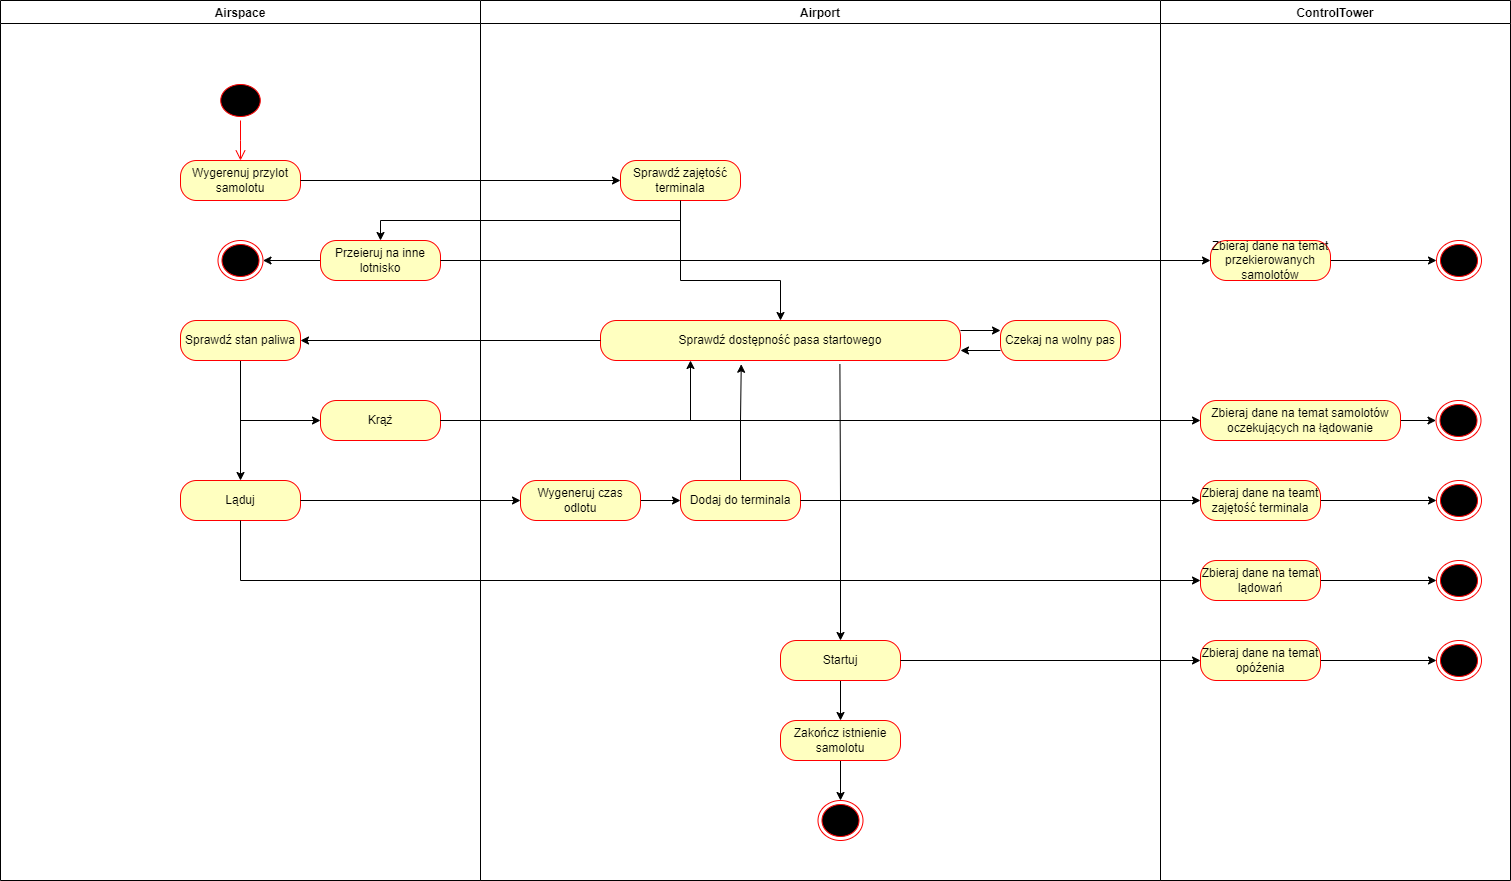

The diagram above was exported from draw.io. Its source (the exported page's mxGraphModel, read from the mxfile embedded in the PNG):
<mxGraphModel dx="2048" dy="764" grid="1" gridSize="10" guides="1" tooltips="1" connect="1" arrows="1" fold="1" page="1" pageScale="1" pageWidth="827" pageHeight="1169" math="0" shadow="0">
  <root>
    <mxCell id="0" />
    <mxCell id="1" parent="0" />
    <mxCell id="zhBik5_QCQPqr_kr1UCz-1" value="Airspace" style="swimlane;" vertex="1" parent="1">
      <mxGeometry x="-240" y="80" width="480" height="880" as="geometry" />
    </mxCell>
    <mxCell id="zhBik5_QCQPqr_kr1UCz-6" value="" style="ellipse;html=1;shape=startState;fillColor=#000000;strokeColor=#ff0000;" vertex="1" parent="zhBik5_QCQPqr_kr1UCz-1">
      <mxGeometry x="216.25" y="80" width="47.5" height="40" as="geometry" />
    </mxCell>
    <mxCell id="zhBik5_QCQPqr_kr1UCz-7" value="" style="edgeStyle=orthogonalEdgeStyle;html=1;verticalAlign=bottom;endArrow=open;endSize=8;strokeColor=#ff0000;rounded=0;entryX=0.5;entryY=0;entryDx=0;entryDy=0;" edge="1" source="zhBik5_QCQPqr_kr1UCz-6" parent="zhBik5_QCQPqr_kr1UCz-1" target="zhBik5_QCQPqr_kr1UCz-8">
      <mxGeometry relative="1" as="geometry">
        <mxPoint x="140" y="140" as="targetPoint" />
      </mxGeometry>
    </mxCell>
    <mxCell id="zhBik5_QCQPqr_kr1UCz-8" value="Wygerenuj przylot samolotu" style="rounded=1;whiteSpace=wrap;html=1;arcSize=40;fontColor=#000000;fillColor=#ffffc0;strokeColor=#ff0000;" vertex="1" parent="zhBik5_QCQPqr_kr1UCz-1">
      <mxGeometry x="180" y="160" width="120" height="40" as="geometry" />
    </mxCell>
    <mxCell id="zhBik5_QCQPqr_kr1UCz-10" value="Ląduj" style="rounded=1;whiteSpace=wrap;html=1;arcSize=40;fontColor=#000000;fillColor=#ffffc0;strokeColor=#ff0000;" vertex="1" parent="zhBik5_QCQPqr_kr1UCz-1">
      <mxGeometry x="180" y="480" width="120" height="40" as="geometry" />
    </mxCell>
    <mxCell id="zhBik5_QCQPqr_kr1UCz-18" value="Krąż" style="rounded=1;whiteSpace=wrap;html=1;arcSize=40;fontColor=#000000;fillColor=#ffffc0;strokeColor=#ff0000;" vertex="1" parent="zhBik5_QCQPqr_kr1UCz-1">
      <mxGeometry x="320" y="400" width="120" height="40" as="geometry" />
    </mxCell>
    <mxCell id="zhBik5_QCQPqr_kr1UCz-104" style="edgeStyle=orthogonalEdgeStyle;rounded=0;orthogonalLoop=1;jettySize=auto;html=1;exitX=0;exitY=0.5;exitDx=0;exitDy=0;entryX=1;entryY=0.5;entryDx=0;entryDy=0;startArrow=none;startFill=0;endArrow=classic;endFill=1;" edge="1" parent="zhBik5_QCQPqr_kr1UCz-1" source="zhBik5_QCQPqr_kr1UCz-23" target="zhBik5_QCQPqr_kr1UCz-103">
      <mxGeometry relative="1" as="geometry" />
    </mxCell>
    <mxCell id="zhBik5_QCQPqr_kr1UCz-23" value="Przeieruj na inne lotnisko" style="rounded=1;whiteSpace=wrap;html=1;arcSize=40;fontColor=#000000;fillColor=#ffffc0;strokeColor=#ff0000;" vertex="1" parent="zhBik5_QCQPqr_kr1UCz-1">
      <mxGeometry x="320" y="240" width="120" height="40" as="geometry" />
    </mxCell>
    <mxCell id="zhBik5_QCQPqr_kr1UCz-31" style="edgeStyle=orthogonalEdgeStyle;rounded=0;orthogonalLoop=1;jettySize=auto;html=1;exitX=0.5;exitY=1;exitDx=0;exitDy=0;entryX=0;entryY=0.5;entryDx=0;entryDy=0;" edge="1" parent="zhBik5_QCQPqr_kr1UCz-1" source="zhBik5_QCQPqr_kr1UCz-15" target="zhBik5_QCQPqr_kr1UCz-18">
      <mxGeometry relative="1" as="geometry" />
    </mxCell>
    <mxCell id="zhBik5_QCQPqr_kr1UCz-34" style="edgeStyle=orthogonalEdgeStyle;rounded=0;orthogonalLoop=1;jettySize=auto;html=1;exitX=0.5;exitY=1;exitDx=0;exitDy=0;entryX=0.5;entryY=0;entryDx=0;entryDy=0;" edge="1" parent="zhBik5_QCQPqr_kr1UCz-1" source="zhBik5_QCQPqr_kr1UCz-15" target="zhBik5_QCQPqr_kr1UCz-10">
      <mxGeometry relative="1" as="geometry" />
    </mxCell>
    <mxCell id="zhBik5_QCQPqr_kr1UCz-15" value="Sprawdź stan paliwa" style="rounded=1;whiteSpace=wrap;html=1;arcSize=40;fontColor=#000000;fillColor=#ffffc0;strokeColor=#ff0000;" vertex="1" parent="zhBik5_QCQPqr_kr1UCz-1">
      <mxGeometry x="180" y="320" width="120" height="40" as="geometry" />
    </mxCell>
    <mxCell id="zhBik5_QCQPqr_kr1UCz-103" value="" style="ellipse;html=1;shape=endState;fillColor=#000000;strokeColor=#ff0000;" vertex="1" parent="zhBik5_QCQPqr_kr1UCz-1">
      <mxGeometry x="217.5" y="240" width="45" height="40" as="geometry" />
    </mxCell>
    <mxCell id="zhBik5_QCQPqr_kr1UCz-2" value="Airport" style="swimlane;" vertex="1" parent="1">
      <mxGeometry x="240" y="80" width="680" height="880" as="geometry" />
    </mxCell>
    <mxCell id="zhBik5_QCQPqr_kr1UCz-82" style="edgeStyle=orthogonalEdgeStyle;rounded=0;orthogonalLoop=1;jettySize=auto;html=1;exitX=1;exitY=0.25;exitDx=0;exitDy=0;entryX=0;entryY=0.25;entryDx=0;entryDy=0;" edge="1" parent="zhBik5_QCQPqr_kr1UCz-2" source="zhBik5_QCQPqr_kr1UCz-12" target="zhBik5_QCQPqr_kr1UCz-68">
      <mxGeometry relative="1" as="geometry" />
    </mxCell>
    <mxCell id="zhBik5_QCQPqr_kr1UCz-12" value="Sprawdź dostępność pasa startowego" style="rounded=1;whiteSpace=wrap;html=1;arcSize=40;fontColor=#000000;fillColor=#ffffc0;strokeColor=#ff0000;" vertex="1" parent="zhBik5_QCQPqr_kr1UCz-2">
      <mxGeometry x="120" y="320" width="360" height="40" as="geometry" />
    </mxCell>
    <mxCell id="zhBik5_QCQPqr_kr1UCz-26" style="edgeStyle=orthogonalEdgeStyle;rounded=0;orthogonalLoop=1;jettySize=auto;html=1;exitX=0.5;exitY=1;exitDx=0;exitDy=0;entryX=0.5;entryY=0;entryDx=0;entryDy=0;" edge="1" parent="zhBik5_QCQPqr_kr1UCz-2" source="zhBik5_QCQPqr_kr1UCz-20" target="zhBik5_QCQPqr_kr1UCz-12">
      <mxGeometry relative="1" as="geometry">
        <Array as="points">
          <mxPoint x="200" y="280" />
          <mxPoint x="300" y="280" />
        </Array>
      </mxGeometry>
    </mxCell>
    <mxCell id="zhBik5_QCQPqr_kr1UCz-20" value="Sprawdź zajętość terminala" style="rounded=1;whiteSpace=wrap;html=1;arcSize=40;fontColor=#000000;fillColor=#ffffc0;strokeColor=#ff0000;" vertex="1" parent="zhBik5_QCQPqr_kr1UCz-2">
      <mxGeometry x="140" y="160" width="120" height="40" as="geometry" />
    </mxCell>
    <mxCell id="zhBik5_QCQPqr_kr1UCz-41" style="edgeStyle=orthogonalEdgeStyle;rounded=0;orthogonalLoop=1;jettySize=auto;html=1;exitX=1;exitY=0.5;exitDx=0;exitDy=0;entryX=0;entryY=0.5;entryDx=0;entryDy=0;" edge="1" parent="zhBik5_QCQPqr_kr1UCz-2" source="zhBik5_QCQPqr_kr1UCz-35" target="zhBik5_QCQPqr_kr1UCz-38">
      <mxGeometry relative="1" as="geometry" />
    </mxCell>
    <mxCell id="zhBik5_QCQPqr_kr1UCz-35" value="Wygeneruj czas odlotu" style="rounded=1;whiteSpace=wrap;html=1;arcSize=40;fontColor=#000000;fillColor=#ffffc0;strokeColor=#ff0000;" vertex="1" parent="zhBik5_QCQPqr_kr1UCz-2">
      <mxGeometry x="40" y="480" width="120" height="40" as="geometry" />
    </mxCell>
    <mxCell id="zhBik5_QCQPqr_kr1UCz-107" style="edgeStyle=orthogonalEdgeStyle;rounded=0;orthogonalLoop=1;jettySize=auto;html=1;exitX=0.5;exitY=0;exitDx=0;exitDy=0;entryX=0.391;entryY=1.094;entryDx=0;entryDy=0;entryPerimeter=0;startArrow=none;startFill=0;endArrow=classic;endFill=1;" edge="1" parent="zhBik5_QCQPqr_kr1UCz-2" source="zhBik5_QCQPqr_kr1UCz-38" target="zhBik5_QCQPqr_kr1UCz-12">
      <mxGeometry relative="1" as="geometry" />
    </mxCell>
    <mxCell id="zhBik5_QCQPqr_kr1UCz-38" value="Dodaj do terminala" style="rounded=1;whiteSpace=wrap;html=1;arcSize=40;fontColor=#000000;fillColor=#ffffc0;strokeColor=#ff0000;" vertex="1" parent="zhBik5_QCQPqr_kr1UCz-2">
      <mxGeometry x="200" y="480" width="120" height="40" as="geometry" />
    </mxCell>
    <mxCell id="zhBik5_QCQPqr_kr1UCz-95" style="edgeStyle=orthogonalEdgeStyle;rounded=0;orthogonalLoop=1;jettySize=auto;html=1;exitX=0.5;exitY=0;exitDx=0;exitDy=0;entryX=0.665;entryY=1.094;entryDx=0;entryDy=0;entryPerimeter=0;endArrow=none;endFill=0;startArrow=classic;startFill=1;" edge="1" parent="zhBik5_QCQPqr_kr1UCz-2" source="zhBik5_QCQPqr_kr1UCz-45" target="zhBik5_QCQPqr_kr1UCz-12">
      <mxGeometry relative="1" as="geometry" />
    </mxCell>
    <mxCell id="zhBik5_QCQPqr_kr1UCz-108" style="edgeStyle=orthogonalEdgeStyle;rounded=0;orthogonalLoop=1;jettySize=auto;html=1;exitX=0.5;exitY=1;exitDx=0;exitDy=0;entryX=0.5;entryY=0;entryDx=0;entryDy=0;startArrow=none;startFill=0;endArrow=classic;endFill=1;" edge="1" parent="zhBik5_QCQPqr_kr1UCz-2" source="zhBik5_QCQPqr_kr1UCz-45" target="zhBik5_QCQPqr_kr1UCz-53">
      <mxGeometry relative="1" as="geometry" />
    </mxCell>
    <mxCell id="zhBik5_QCQPqr_kr1UCz-45" value="Startuj" style="rounded=1;whiteSpace=wrap;html=1;arcSize=40;fontColor=#000000;fillColor=#ffffc0;strokeColor=#ff0000;" vertex="1" parent="zhBik5_QCQPqr_kr1UCz-2">
      <mxGeometry x="300" y="640" width="120" height="40" as="geometry" />
    </mxCell>
    <mxCell id="zhBik5_QCQPqr_kr1UCz-99" style="edgeStyle=orthogonalEdgeStyle;rounded=0;orthogonalLoop=1;jettySize=auto;html=1;exitX=0.5;exitY=1;exitDx=0;exitDy=0;entryX=0.5;entryY=0;entryDx=0;entryDy=0;startArrow=none;startFill=0;endArrow=classic;endFill=1;" edge="1" parent="zhBik5_QCQPqr_kr1UCz-2" source="zhBik5_QCQPqr_kr1UCz-53" target="zhBik5_QCQPqr_kr1UCz-57">
      <mxGeometry relative="1" as="geometry" />
    </mxCell>
    <mxCell id="zhBik5_QCQPqr_kr1UCz-53" value="Zakończ istnienie samolotu" style="rounded=1;whiteSpace=wrap;html=1;arcSize=40;fontColor=#000000;fillColor=#ffffc0;strokeColor=#ff0000;" vertex="1" parent="zhBik5_QCQPqr_kr1UCz-2">
      <mxGeometry x="300" y="720" width="120" height="40" as="geometry" />
    </mxCell>
    <mxCell id="zhBik5_QCQPqr_kr1UCz-57" value="" style="ellipse;html=1;shape=endState;fillColor=#000000;strokeColor=#ff0000;" vertex="1" parent="zhBik5_QCQPqr_kr1UCz-2">
      <mxGeometry x="337.5" y="800" width="45" height="40" as="geometry" />
    </mxCell>
    <mxCell id="zhBik5_QCQPqr_kr1UCz-83" style="edgeStyle=orthogonalEdgeStyle;rounded=0;orthogonalLoop=1;jettySize=auto;html=1;exitX=0;exitY=0.75;exitDx=0;exitDy=0;entryX=1;entryY=0.75;entryDx=0;entryDy=0;" edge="1" parent="zhBik5_QCQPqr_kr1UCz-2" source="zhBik5_QCQPqr_kr1UCz-68" target="zhBik5_QCQPqr_kr1UCz-12">
      <mxGeometry relative="1" as="geometry" />
    </mxCell>
    <mxCell id="zhBik5_QCQPqr_kr1UCz-68" value="Czekaj na wolny pas" style="rounded=1;whiteSpace=wrap;html=1;arcSize=40;fontColor=#000000;fillColor=#ffffc0;strokeColor=#ff0000;" vertex="1" parent="zhBik5_QCQPqr_kr1UCz-2">
      <mxGeometry x="520" y="320" width="120" height="40" as="geometry" />
    </mxCell>
    <mxCell id="zhBik5_QCQPqr_kr1UCz-3" value="ControlTower" style="swimlane;startSize=23;" vertex="1" parent="1">
      <mxGeometry x="920" y="80" width="350" height="880" as="geometry" />
    </mxCell>
    <mxCell id="zhBik5_QCQPqr_kr1UCz-113" style="edgeStyle=orthogonalEdgeStyle;rounded=0;orthogonalLoop=1;jettySize=auto;html=1;exitX=1;exitY=0.5;exitDx=0;exitDy=0;entryX=0;entryY=0.5;entryDx=0;entryDy=0;startArrow=none;startFill=0;endArrow=classic;endFill=1;" edge="1" parent="zhBik5_QCQPqr_kr1UCz-3" source="zhBik5_QCQPqr_kr1UCz-61" target="zhBik5_QCQPqr_kr1UCz-112">
      <mxGeometry relative="1" as="geometry" />
    </mxCell>
    <mxCell id="zhBik5_QCQPqr_kr1UCz-61" value="Zbieraj dane na temat opóźenia" style="rounded=1;whiteSpace=wrap;html=1;arcSize=40;fontColor=#000000;fillColor=#ffffc0;strokeColor=#ff0000;" vertex="1" parent="zhBik5_QCQPqr_kr1UCz-3">
      <mxGeometry x="40" y="640" width="120" height="40" as="geometry" />
    </mxCell>
    <mxCell id="zhBik5_QCQPqr_kr1UCz-111" style="edgeStyle=orthogonalEdgeStyle;rounded=0;orthogonalLoop=1;jettySize=auto;html=1;exitX=1;exitY=0.5;exitDx=0;exitDy=0;entryX=0;entryY=0.5;entryDx=0;entryDy=0;startArrow=none;startFill=0;endArrow=classic;endFill=1;" edge="1" parent="zhBik5_QCQPqr_kr1UCz-3" source="zhBik5_QCQPqr_kr1UCz-86" target="zhBik5_QCQPqr_kr1UCz-110">
      <mxGeometry relative="1" as="geometry" />
    </mxCell>
    <mxCell id="zhBik5_QCQPqr_kr1UCz-86" value="Zbieraj dane na teamt zajętość terminala" style="rounded=1;whiteSpace=wrap;html=1;arcSize=40;fontColor=#000000;fillColor=#ffffc0;strokeColor=#ff0000;" vertex="1" parent="zhBik5_QCQPqr_kr1UCz-3">
      <mxGeometry x="40" y="480" width="120" height="40" as="geometry" />
    </mxCell>
    <mxCell id="zhBik5_QCQPqr_kr1UCz-109" style="edgeStyle=orthogonalEdgeStyle;rounded=0;orthogonalLoop=1;jettySize=auto;html=1;exitX=1;exitY=0.5;exitDx=0;exitDy=0;entryX=0;entryY=0.5;entryDx=0;entryDy=0;startArrow=none;startFill=0;endArrow=classic;endFill=1;" edge="1" parent="zhBik5_QCQPqr_kr1UCz-3" source="zhBik5_QCQPqr_kr1UCz-100" target="zhBik5_QCQPqr_kr1UCz-105">
      <mxGeometry relative="1" as="geometry" />
    </mxCell>
    <mxCell id="zhBik5_QCQPqr_kr1UCz-100" value="Zbieraj dane na temat przekierowanych samolotów" style="rounded=1;whiteSpace=wrap;html=1;arcSize=40;fontColor=#000000;fillColor=#ffffc0;strokeColor=#ff0000;" vertex="1" parent="zhBik5_QCQPqr_kr1UCz-3">
      <mxGeometry x="50" y="240" width="120" height="40" as="geometry" />
    </mxCell>
    <mxCell id="zhBik5_QCQPqr_kr1UCz-105" value="" style="ellipse;html=1;shape=endState;fillColor=#000000;strokeColor=#ff0000;" vertex="1" parent="zhBik5_QCQPqr_kr1UCz-3">
      <mxGeometry x="276" y="240" width="45" height="40" as="geometry" />
    </mxCell>
    <mxCell id="zhBik5_QCQPqr_kr1UCz-110" value="" style="ellipse;html=1;shape=endState;fillColor=#000000;strokeColor=#ff0000;fontStyle=1" vertex="1" parent="zhBik5_QCQPqr_kr1UCz-3">
      <mxGeometry x="276" y="480" width="45" height="40" as="geometry" />
    </mxCell>
    <mxCell id="zhBik5_QCQPqr_kr1UCz-112" value="" style="ellipse;html=1;shape=endState;fillColor=#000000;strokeColor=#ff0000;fontStyle=1" vertex="1" parent="zhBik5_QCQPqr_kr1UCz-3">
      <mxGeometry x="276" y="640" width="45" height="40" as="geometry" />
    </mxCell>
    <mxCell id="zhBik5_QCQPqr_kr1UCz-123" style="edgeStyle=orthogonalEdgeStyle;rounded=0;orthogonalLoop=1;jettySize=auto;html=1;exitX=1;exitY=0.5;exitDx=0;exitDy=0;entryX=0;entryY=0.5;entryDx=0;entryDy=0;startArrow=none;startFill=0;endArrow=classic;endFill=1;" edge="1" parent="zhBik5_QCQPqr_kr1UCz-3" source="zhBik5_QCQPqr_kr1UCz-118" target="zhBik5_QCQPqr_kr1UCz-122">
      <mxGeometry relative="1" as="geometry" />
    </mxCell>
    <mxCell id="zhBik5_QCQPqr_kr1UCz-118" value="Zbieraj dane na temat samolotów oczekujących na łądowanie" style="rounded=1;whiteSpace=wrap;html=1;arcSize=40;fontColor=#000000;fillColor=#ffffc0;strokeColor=#ff0000;" vertex="1" parent="zhBik5_QCQPqr_kr1UCz-3">
      <mxGeometry x="40" y="400" width="200" height="40" as="geometry" />
    </mxCell>
    <mxCell id="zhBik5_QCQPqr_kr1UCz-122" value="" style="ellipse;html=1;shape=endState;fillColor=#000000;strokeColor=#ff0000;fontStyle=1" vertex="1" parent="zhBik5_QCQPqr_kr1UCz-3">
      <mxGeometry x="275.5" y="400" width="45" height="40" as="geometry" />
    </mxCell>
    <mxCell id="zhBik5_QCQPqr_kr1UCz-127" style="edgeStyle=orthogonalEdgeStyle;rounded=0;orthogonalLoop=1;jettySize=auto;html=1;exitX=1;exitY=0.5;exitDx=0;exitDy=0;entryX=0;entryY=0.5;entryDx=0;entryDy=0;startArrow=none;startFill=0;endArrow=classic;endFill=1;" edge="1" parent="zhBik5_QCQPqr_kr1UCz-3" source="zhBik5_QCQPqr_kr1UCz-124" target="zhBik5_QCQPqr_kr1UCz-126">
      <mxGeometry relative="1" as="geometry" />
    </mxCell>
    <mxCell id="zhBik5_QCQPqr_kr1UCz-124" value="Zbieraj dane na temat lądowań" style="rounded=1;whiteSpace=wrap;html=1;arcSize=40;fontColor=#000000;fillColor=#ffffc0;strokeColor=#ff0000;" vertex="1" parent="zhBik5_QCQPqr_kr1UCz-3">
      <mxGeometry x="40" y="560" width="120" height="40" as="geometry" />
    </mxCell>
    <mxCell id="zhBik5_QCQPqr_kr1UCz-126" value="" style="ellipse;html=1;shape=endState;fillColor=#000000;strokeColor=#ff0000;fontStyle=1" vertex="1" parent="zhBik5_QCQPqr_kr1UCz-3">
      <mxGeometry x="276" y="560" width="45" height="40" as="geometry" />
    </mxCell>
    <mxCell id="zhBik5_QCQPqr_kr1UCz-22" style="edgeStyle=none;rounded=0;orthogonalLoop=1;jettySize=auto;html=1;exitX=1;exitY=0.5;exitDx=0;exitDy=0;entryX=0;entryY=0.5;entryDx=0;entryDy=0;" edge="1" parent="1" source="zhBik5_QCQPqr_kr1UCz-8" target="zhBik5_QCQPqr_kr1UCz-20">
      <mxGeometry relative="1" as="geometry" />
    </mxCell>
    <mxCell id="zhBik5_QCQPqr_kr1UCz-28" style="edgeStyle=orthogonalEdgeStyle;rounded=0;orthogonalLoop=1;jettySize=auto;html=1;exitX=0.5;exitY=1;exitDx=0;exitDy=0;entryX=0.5;entryY=0;entryDx=0;entryDy=0;" edge="1" parent="1" source="zhBik5_QCQPqr_kr1UCz-20" target="zhBik5_QCQPqr_kr1UCz-23">
      <mxGeometry relative="1" as="geometry" />
    </mxCell>
    <mxCell id="zhBik5_QCQPqr_kr1UCz-30" style="edgeStyle=orthogonalEdgeStyle;rounded=0;orthogonalLoop=1;jettySize=auto;html=1;exitX=0;exitY=0.5;exitDx=0;exitDy=0;entryX=1;entryY=0.5;entryDx=0;entryDy=0;" edge="1" parent="1" source="zhBik5_QCQPqr_kr1UCz-12" target="zhBik5_QCQPqr_kr1UCz-15">
      <mxGeometry relative="1" as="geometry" />
    </mxCell>
    <mxCell id="zhBik5_QCQPqr_kr1UCz-37" style="edgeStyle=orthogonalEdgeStyle;rounded=0;orthogonalLoop=1;jettySize=auto;html=1;exitX=1;exitY=0.5;exitDx=0;exitDy=0;entryX=0;entryY=0.5;entryDx=0;entryDy=0;" edge="1" parent="1" source="zhBik5_QCQPqr_kr1UCz-10" target="zhBik5_QCQPqr_kr1UCz-35">
      <mxGeometry relative="1" as="geometry" />
    </mxCell>
    <mxCell id="zhBik5_QCQPqr_kr1UCz-43" style="edgeStyle=orthogonalEdgeStyle;rounded=0;orthogonalLoop=1;jettySize=auto;html=1;exitX=1;exitY=0.5;exitDx=0;exitDy=0;entryX=0.25;entryY=1;entryDx=0;entryDy=0;" edge="1" parent="1" source="zhBik5_QCQPqr_kr1UCz-18" target="zhBik5_QCQPqr_kr1UCz-12">
      <mxGeometry relative="1" as="geometry" />
    </mxCell>
    <mxCell id="zhBik5_QCQPqr_kr1UCz-91" style="edgeStyle=orthogonalEdgeStyle;rounded=0;orthogonalLoop=1;jettySize=auto;html=1;exitX=1;exitY=0.5;exitDx=0;exitDy=0;entryX=0;entryY=0.5;entryDx=0;entryDy=0;" edge="1" parent="1" source="zhBik5_QCQPqr_kr1UCz-45" target="zhBik5_QCQPqr_kr1UCz-61">
      <mxGeometry relative="1" as="geometry" />
    </mxCell>
    <mxCell id="zhBik5_QCQPqr_kr1UCz-92" style="edgeStyle=orthogonalEdgeStyle;rounded=0;orthogonalLoop=1;jettySize=auto;html=1;exitX=1;exitY=0.5;exitDx=0;exitDy=0;entryX=0;entryY=0.5;entryDx=0;entryDy=0;" edge="1" parent="1" source="zhBik5_QCQPqr_kr1UCz-38" target="zhBik5_QCQPqr_kr1UCz-86">
      <mxGeometry relative="1" as="geometry" />
    </mxCell>
    <mxCell id="zhBik5_QCQPqr_kr1UCz-102" style="edgeStyle=orthogonalEdgeStyle;rounded=0;orthogonalLoop=1;jettySize=auto;html=1;exitX=1;exitY=0.5;exitDx=0;exitDy=0;entryX=0;entryY=0.5;entryDx=0;entryDy=0;startArrow=none;startFill=0;endArrow=classic;endFill=1;" edge="1" parent="1" source="zhBik5_QCQPqr_kr1UCz-23" target="zhBik5_QCQPqr_kr1UCz-100">
      <mxGeometry relative="1" as="geometry" />
    </mxCell>
    <mxCell id="zhBik5_QCQPqr_kr1UCz-121" style="edgeStyle=orthogonalEdgeStyle;rounded=0;orthogonalLoop=1;jettySize=auto;html=1;exitX=1;exitY=0.5;exitDx=0;exitDy=0;entryX=0;entryY=0.5;entryDx=0;entryDy=0;startArrow=none;startFill=0;endArrow=classic;endFill=1;" edge="1" parent="1" source="zhBik5_QCQPqr_kr1UCz-18" target="zhBik5_QCQPqr_kr1UCz-118">
      <mxGeometry relative="1" as="geometry" />
    </mxCell>
    <mxCell id="zhBik5_QCQPqr_kr1UCz-128" style="edgeStyle=orthogonalEdgeStyle;rounded=0;orthogonalLoop=1;jettySize=auto;html=1;exitX=0.5;exitY=1;exitDx=0;exitDy=0;entryX=0;entryY=0.5;entryDx=0;entryDy=0;startArrow=none;startFill=0;endArrow=classic;endFill=1;" edge="1" parent="1" source="zhBik5_QCQPqr_kr1UCz-10" target="zhBik5_QCQPqr_kr1UCz-124">
      <mxGeometry relative="1" as="geometry" />
    </mxCell>
  </root>
</mxGraphModel>